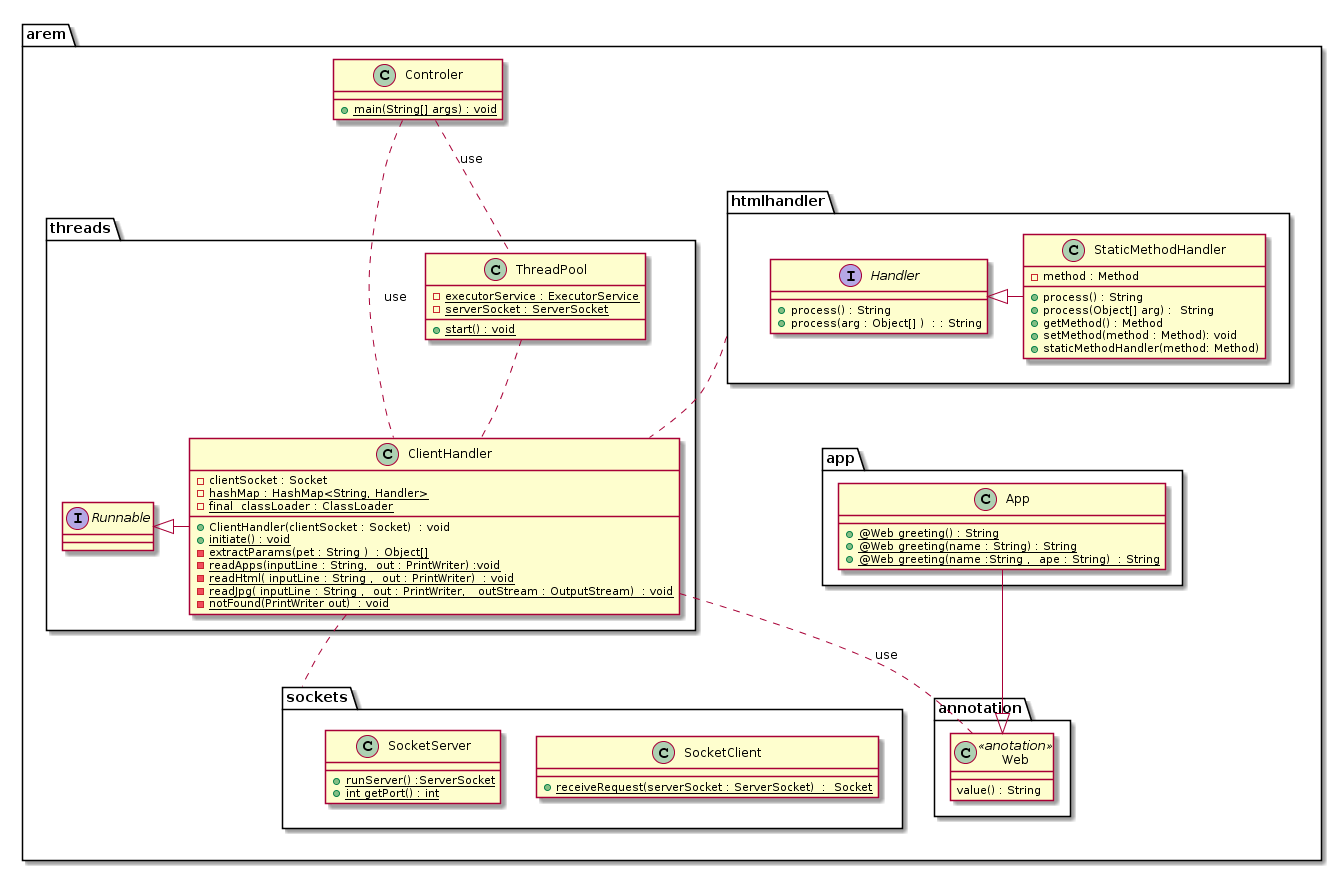

The diagram above was rendered by PlantUML. Its source (embedded in the PNG):
@startuml
package arem{


package annotation{
    class Web <<anotation>> {
         value() : String
    }
}

package app{
    class App{
        + {static}  @Web greeting() : String
        + {static}  @Web greeting(name : String) : String
        + {static}  @Web greeting(name :String ,  ape : String)  : String
    }

}

package htmlhandler{

    interface Handler{
    	+  process() : String
        +  process(arg : Object[] )  : : String
    }
    
    class StaticMethodHandler{
    	-  method : Method 
    	+  process() : String
    	+  process(Object[] arg) :  String
        +  getMethod() : Method
    	+  setMethod(method : Method): void 
    	+  staticMethodHandler(method: Method) 
    
    }
    
}


package sockets{
    class SocketClient {
	    + {static} receiveRequest(serverSocket : ServerSocket)  :  Socket
    }
    
    class SocketServer{
    	+ {static}  runServer() :ServerSocket
        + {static} int getPort() : int 
    }
}

package threads{
    
    class ClientHandler{
    
        - clientSocket : Socket
        - {static} hashMap : HashMap<String, Handler> 
        - {static} final  classLoader : ClassLoader
        + ClientHandler(clientSocket : Socket)  : void
        + {static}  initiate() : void
        - {static} extractParams(pet : String )  : Object[]
        - {static}  readApps(inputLine : String,  out : PrintWriter) :void  
        - {static}  readHtml( inputLine : String ,  out : PrintWriter)  : void
        - {static}  readJpg( inputLine : String ,  out : PrintWriter,   outStream : OutputStream)  : void 
        - {static}  notFound(PrintWriter out)  : void
    }


    class ThreadPool{
        - {static} executorService : ExecutorService        	        
    	- {static} serverSocket : ServerSocket
    	+ {static}  start() : void
    }
    
    interface Runnable


}

 class Controler {
	
    + {static}  main(String[] args) : void
}



}


Runnable <|- ClientHandler
ThreadPool ..  ClientHandler
ClientHandler .down. sockets
ClientHandler .up. htmlhandler
Handler <|- StaticMethodHandler
App -down-|> Web
ClientHandler .. Web : use
Controler .. ClientHandler : use
Controler .. ThreadPool : use
@enduml